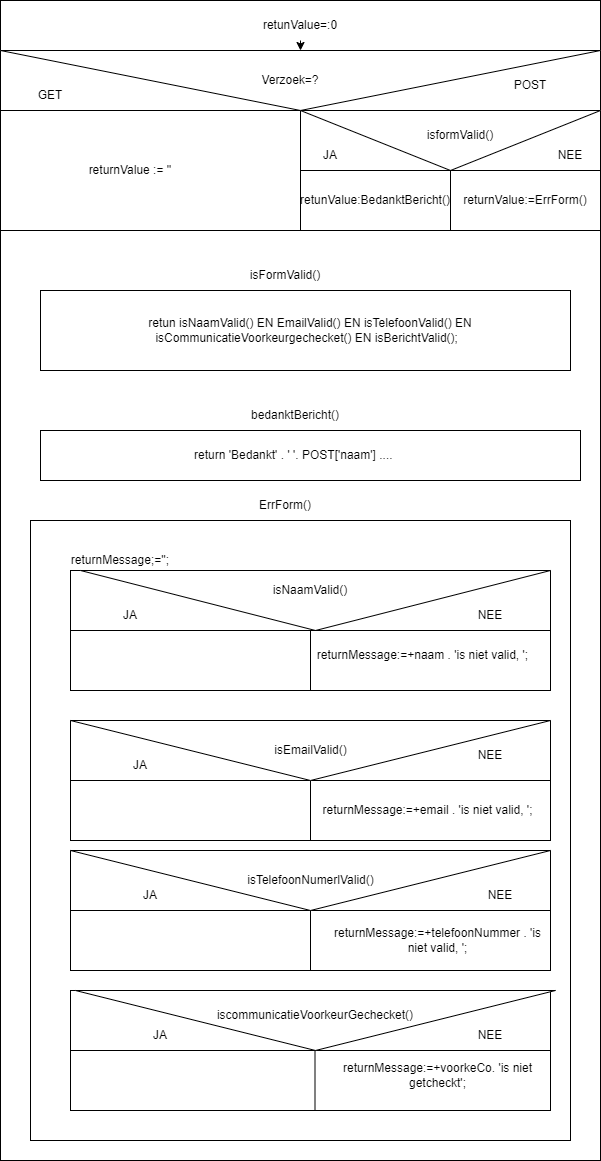

The diagram above was exported from draw.io. Its source (the exported page's mxGraphModel, read from the mxfile embedded in the PNG):
<mxGraphModel dx="820" dy="465" grid="1" gridSize="10" guides="1" tooltips="1" connect="1" arrows="1" fold="1" page="1" pageScale="1" pageWidth="827" pageHeight="1169" math="0" shadow="0">
  <root>
    <mxCell id="0" />
    <mxCell id="1" parent="0" />
    <mxCell id="3" value="Text" style="text;html=1;align=center;verticalAlign=middle;resizable=0;points=[];autosize=1;strokeColor=none;fillColor=none;" parent="1" vertex="1">
      <mxGeometry x="130" y="280" width="40" height="20" as="geometry" />
    </mxCell>
    <mxCell id="4" value="" style="rounded=0;whiteSpace=wrap;html=1;" parent="1" vertex="1">
      <mxGeometry x="10" y="40" width="600" height="1160" as="geometry" />
    </mxCell>
    <mxCell id="6" value="" style="triangle;whiteSpace=wrap;html=1;direction=south;" parent="1" vertex="1">
      <mxGeometry x="10" y="90" width="600" height="60" as="geometry" />
    </mxCell>
    <mxCell id="8" value="" style="edgeStyle=none;html=1;" parent="1" source="7" target="6" edge="1">
      <mxGeometry relative="1" as="geometry" />
    </mxCell>
    <mxCell id="7" value="retunValue=:0" style="text;html=1;strokeColor=none;fillColor=none;align=center;verticalAlign=middle;whiteSpace=wrap;rounded=0;" parent="1" vertex="1">
      <mxGeometry x="280" y="50" width="60" height="30" as="geometry" />
    </mxCell>
    <mxCell id="9" value="Verzoek=?" style="text;html=1;strokeColor=none;fillColor=none;align=center;verticalAlign=middle;whiteSpace=wrap;rounded=0;" parent="1" vertex="1">
      <mxGeometry x="270" y="105" width="60" height="30" as="geometry" />
    </mxCell>
    <mxCell id="13" value="GET" style="text;html=1;strokeColor=none;fillColor=none;align=center;verticalAlign=middle;whiteSpace=wrap;rounded=0;" parent="1" vertex="1">
      <mxGeometry x="30" y="120" width="60" height="30" as="geometry" />
    </mxCell>
    <mxCell id="14" value="POST" style="text;html=1;strokeColor=none;fillColor=none;align=center;verticalAlign=middle;whiteSpace=wrap;rounded=0;" parent="1" vertex="1">
      <mxGeometry x="510" y="110" width="60" height="30" as="geometry" />
    </mxCell>
    <mxCell id="20" value="" style="rounded=0;whiteSpace=wrap;html=1;" parent="1" vertex="1">
      <mxGeometry x="10" y="150" width="300" height="120" as="geometry" />
    </mxCell>
    <mxCell id="21" value="" style="rounded=0;whiteSpace=wrap;html=1;" parent="1" vertex="1">
      <mxGeometry x="310" y="150" width="300" height="60" as="geometry" />
    </mxCell>
    <mxCell id="24" value="returnValue := ''" style="text;html=1;strokeColor=none;fillColor=none;align=center;verticalAlign=middle;whiteSpace=wrap;rounded=0;" parent="1" vertex="1">
      <mxGeometry x="80" y="192.5" width="120" height="35" as="geometry" />
    </mxCell>
    <mxCell id="26" value="" style="triangle;whiteSpace=wrap;html=1;rotation=90;" parent="1" vertex="1">
      <mxGeometry x="430" y="30" width="60" height="300" as="geometry" />
    </mxCell>
    <mxCell id="27" value="isformValid()" style="text;html=1;strokeColor=none;fillColor=none;align=center;verticalAlign=middle;whiteSpace=wrap;rounded=0;" parent="1" vertex="1">
      <mxGeometry x="430" y="160" width="80" height="30" as="geometry" />
    </mxCell>
    <mxCell id="28" value="JA" style="text;html=1;strokeColor=none;fillColor=none;align=center;verticalAlign=middle;whiteSpace=wrap;rounded=0;" parent="1" vertex="1">
      <mxGeometry x="310" y="180" width="60" height="30" as="geometry" />
    </mxCell>
    <mxCell id="29" value="NEE" style="text;html=1;strokeColor=none;fillColor=none;align=center;verticalAlign=middle;whiteSpace=wrap;rounded=0;" parent="1" vertex="1">
      <mxGeometry x="550" y="180" width="60" height="30" as="geometry" />
    </mxCell>
    <mxCell id="30" value="" style="rounded=0;whiteSpace=wrap;html=1;" parent="1" vertex="1">
      <mxGeometry x="310" y="210" width="150" height="60" as="geometry" />
    </mxCell>
    <mxCell id="31" value="" style="rounded=0;whiteSpace=wrap;html=1;" parent="1" vertex="1">
      <mxGeometry x="460" y="210" width="150" height="60" as="geometry" />
    </mxCell>
    <mxCell id="32" value="retunValue:BedanktBericht()" style="text;html=1;strokeColor=none;fillColor=none;align=center;verticalAlign=middle;whiteSpace=wrap;rounded=0;" parent="1" vertex="1">
      <mxGeometry x="310" y="225" width="150" height="30" as="geometry" />
    </mxCell>
    <mxCell id="33" value="returnValue:=ErrForm()" style="text;html=1;strokeColor=none;fillColor=none;align=center;verticalAlign=middle;whiteSpace=wrap;rounded=0;" parent="1" vertex="1">
      <mxGeometry x="470" y="225" width="130" height="30" as="geometry" />
    </mxCell>
    <mxCell id="34" value="isFormValid()" style="text;html=1;strokeColor=none;fillColor=none;align=center;verticalAlign=middle;whiteSpace=wrap;rounded=0;" parent="1" vertex="1">
      <mxGeometry x="130" y="300" width="330" height="30" as="geometry" />
    </mxCell>
    <mxCell id="35" value="" style="rounded=0;whiteSpace=wrap;html=1;" parent="1" vertex="1">
      <mxGeometry x="50" y="330" width="530" height="80" as="geometry" />
    </mxCell>
    <mxCell id="36" value="retun isNaamValid() EN EmailValid() EN isTelefoonValid() EN isCommunicatieVoorkeurgechecket() EN isBerichtValid();&amp;nbsp;&amp;nbsp;" style="text;html=1;strokeColor=none;fillColor=none;align=center;verticalAlign=middle;whiteSpace=wrap;rounded=0;" parent="1" vertex="1">
      <mxGeometry x="70" y="340" width="500" height="60" as="geometry" />
    </mxCell>
    <mxCell id="38" value="" style="rounded=0;whiteSpace=wrap;html=1;" parent="1" vertex="1">
      <mxGeometry x="50" y="470" width="540" height="50" as="geometry" />
    </mxCell>
    <mxCell id="39" value="bedanktBericht()" style="text;html=1;strokeColor=none;fillColor=none;align=center;verticalAlign=middle;whiteSpace=wrap;rounded=0;" parent="1" vertex="1">
      <mxGeometry x="250" y="440" width="110" height="30" as="geometry" />
    </mxCell>
    <mxCell id="40" value="return 'Bedankt' . ' '. POST['naam'] ....&amp;nbsp;" style="text;html=1;strokeColor=none;fillColor=none;align=center;verticalAlign=middle;whiteSpace=wrap;rounded=0;" parent="1" vertex="1">
      <mxGeometry x="70" y="480" width="470" height="30" as="geometry" />
    </mxCell>
    <mxCell id="41" value="ErrForm()" style="text;html=1;strokeColor=none;fillColor=none;align=center;verticalAlign=middle;whiteSpace=wrap;rounded=0;" parent="1" vertex="1">
      <mxGeometry x="265" y="530" width="60" height="30" as="geometry" />
    </mxCell>
    <mxCell id="42" value="" style="rounded=0;whiteSpace=wrap;html=1;" parent="1" vertex="1">
      <mxGeometry x="40" y="560" width="540" height="620" as="geometry" />
    </mxCell>
    <mxCell id="43" value="returnMessage;='';" style="text;html=1;strokeColor=none;fillColor=none;align=center;verticalAlign=middle;whiteSpace=wrap;rounded=0;" parent="1" vertex="1">
      <mxGeometry x="70" y="585" width="120" height="30" as="geometry" />
    </mxCell>
    <mxCell id="45" value="" style="rounded=0;whiteSpace=wrap;html=1;" parent="1" vertex="1">
      <mxGeometry x="80" y="610" width="480" height="60" as="geometry" />
    </mxCell>
    <mxCell id="46" value="" style="triangle;whiteSpace=wrap;html=1;rotation=90;" parent="1" vertex="1">
      <mxGeometry x="295" y="405" width="60" height="470" as="geometry" />
    </mxCell>
    <mxCell id="47" value="isNaamValid()" style="text;html=1;strokeColor=none;fillColor=none;align=center;verticalAlign=middle;whiteSpace=wrap;rounded=0;" parent="1" vertex="1">
      <mxGeometry x="270" y="615" width="100" height="30" as="geometry" />
    </mxCell>
    <mxCell id="48" value="JA" style="text;html=1;strokeColor=none;fillColor=none;align=center;verticalAlign=middle;whiteSpace=wrap;rounded=0;" parent="1" vertex="1">
      <mxGeometry x="110" y="640" width="60" height="30" as="geometry" />
    </mxCell>
    <mxCell id="49" value="NEE" style="text;html=1;strokeColor=none;fillColor=none;align=center;verticalAlign=middle;whiteSpace=wrap;rounded=0;" parent="1" vertex="1">
      <mxGeometry x="470" y="640" width="60" height="30" as="geometry" />
    </mxCell>
    <mxCell id="50" value="" style="rounded=0;whiteSpace=wrap;html=1;" parent="1" vertex="1">
      <mxGeometry x="320" y="670" width="240" height="60" as="geometry" />
    </mxCell>
    <mxCell id="51" value="" style="rounded=0;whiteSpace=wrap;html=1;" parent="1" vertex="1">
      <mxGeometry x="80" y="670" width="240" height="60" as="geometry" />
    </mxCell>
    <mxCell id="52" value="returnMessage:=+naam . 'is niet valid, ';" style="text;html=1;strokeColor=none;fillColor=none;align=center;verticalAlign=middle;whiteSpace=wrap;rounded=0;" parent="1" vertex="1">
      <mxGeometry x="325" y="680" width="215" height="30" as="geometry" />
    </mxCell>
    <mxCell id="53" value="" style="rounded=0;whiteSpace=wrap;html=1;" parent="1" vertex="1">
      <mxGeometry x="80" y="760" width="480" height="60" as="geometry" />
    </mxCell>
    <mxCell id="54" value="" style="rounded=0;whiteSpace=wrap;html=1;" parent="1" vertex="1">
      <mxGeometry x="80" y="820" width="480" height="60" as="geometry" />
    </mxCell>
    <mxCell id="55" value="" style="endArrow=none;html=1;exitX=0.5;exitY=1;exitDx=0;exitDy=0;entryX=0.5;entryY=1;entryDx=0;entryDy=0;" parent="1" source="54" target="53" edge="1">
      <mxGeometry width="50" height="50" relative="1" as="geometry">
        <mxPoint x="280" y="860" as="sourcePoint" />
        <mxPoint x="330" y="810" as="targetPoint" />
      </mxGeometry>
    </mxCell>
    <mxCell id="56" value="" style="triangle;whiteSpace=wrap;html=1;rotation=90;" parent="1" vertex="1">
      <mxGeometry x="290" y="550" width="60" height="480" as="geometry" />
    </mxCell>
    <mxCell id="57" value="isEmailValid()" style="text;html=1;strokeColor=none;fillColor=none;align=center;verticalAlign=middle;whiteSpace=wrap;rounded=0;" parent="1" vertex="1">
      <mxGeometry x="272.5" y="775" width="95" height="30" as="geometry" />
    </mxCell>
    <mxCell id="58" value="JA" style="text;html=1;strokeColor=none;fillColor=none;align=center;verticalAlign=middle;whiteSpace=wrap;rounded=0;" parent="1" vertex="1">
      <mxGeometry x="120" y="790" width="60" height="30" as="geometry" />
    </mxCell>
    <mxCell id="59" value="NEE" style="text;html=1;strokeColor=none;fillColor=none;align=center;verticalAlign=middle;whiteSpace=wrap;rounded=0;" parent="1" vertex="1">
      <mxGeometry x="470" y="780" width="60" height="30" as="geometry" />
    </mxCell>
    <mxCell id="60" value="returnMessage:=+email . 'is niet valid, ';" style="text;html=1;strokeColor=none;fillColor=none;align=center;verticalAlign=middle;whiteSpace=wrap;rounded=0;" parent="1" vertex="1">
      <mxGeometry x="330" y="835" width="215" height="30" as="geometry" />
    </mxCell>
    <mxCell id="61" value="" style="triangle;whiteSpace=wrap;html=1;rotation=90;" parent="1" vertex="1">
      <mxGeometry x="290" y="680" width="60" height="480" as="geometry" />
    </mxCell>
    <mxCell id="62" value="" style="rounded=0;whiteSpace=wrap;html=1;" parent="1" vertex="1">
      <mxGeometry x="80" y="950" width="480" height="60" as="geometry" />
    </mxCell>
    <mxCell id="63" value="" style="rounded=0;whiteSpace=wrap;html=1;" parent="1" vertex="1">
      <mxGeometry x="80" y="890" width="480" height="60" as="geometry" />
    </mxCell>
    <mxCell id="64" value="" style="triangle;whiteSpace=wrap;html=1;rotation=90;" parent="1" vertex="1">
      <mxGeometry x="290" y="680" width="60" height="480" as="geometry" />
    </mxCell>
    <mxCell id="65" value="isTelefoonNumerlValid()" style="text;html=1;strokeColor=none;fillColor=none;align=center;verticalAlign=middle;whiteSpace=wrap;rounded=0;" parent="1" vertex="1">
      <mxGeometry x="272.5" y="905" width="95" height="30" as="geometry" />
    </mxCell>
    <mxCell id="66" value="NEE" style="text;html=1;strokeColor=none;fillColor=none;align=center;verticalAlign=middle;whiteSpace=wrap;rounded=0;" parent="1" vertex="1">
      <mxGeometry x="480" y="920" width="60" height="30" as="geometry" />
    </mxCell>
    <mxCell id="67" value="JA" style="text;html=1;strokeColor=none;fillColor=none;align=center;verticalAlign=middle;whiteSpace=wrap;rounded=0;" parent="1" vertex="1">
      <mxGeometry x="130" y="920" width="60" height="30" as="geometry" />
    </mxCell>
    <mxCell id="68" value="returnMessage:=+telefoonNummer . 'is niet valid, ';" style="text;html=1;strokeColor=none;fillColor=none;align=center;verticalAlign=middle;whiteSpace=wrap;rounded=0;" parent="1" vertex="1">
      <mxGeometry x="340" y="965" width="215" height="30" as="geometry" />
    </mxCell>
    <mxCell id="69" value="" style="endArrow=none;html=1;entryX=0.5;entryY=0;entryDx=0;entryDy=0;exitX=0.5;exitY=1;exitDx=0;exitDy=0;" parent="1" source="62" target="62" edge="1">
      <mxGeometry width="50" height="50" relative="1" as="geometry">
        <mxPoint x="280" y="1060" as="sourcePoint" />
        <mxPoint x="330" y="1010" as="targetPoint" />
      </mxGeometry>
    </mxCell>
    <mxCell id="70" value="" style="rounded=0;whiteSpace=wrap;html=1;" parent="1" vertex="1">
      <mxGeometry x="80" y="1030" width="480" height="60" as="geometry" />
    </mxCell>
    <mxCell id="71" value="" style="rounded=0;whiteSpace=wrap;html=1;" parent="1" vertex="1">
      <mxGeometry x="80" y="1090" width="480" height="60" as="geometry" />
    </mxCell>
    <mxCell id="73" value="" style="triangle;whiteSpace=wrap;html=1;rotation=90;" parent="1" vertex="1">
      <mxGeometry x="295" y="820" width="60" height="480" as="geometry" />
    </mxCell>
    <mxCell id="74" value="" style="endArrow=none;html=1;entryX=0.5;entryY=0;entryDx=0;entryDy=0;exitX=0.5;exitY=1;exitDx=0;exitDy=0;" parent="1" edge="1">
      <mxGeometry width="50" height="50" relative="1" as="geometry">
        <mxPoint x="324.5" y="1150" as="sourcePoint" />
        <mxPoint x="324.5" y="1090" as="targetPoint" />
      </mxGeometry>
    </mxCell>
    <mxCell id="75" value="iscommunicatieVoorkeurGechecket()" style="text;html=1;strokeColor=none;fillColor=none;align=center;verticalAlign=middle;whiteSpace=wrap;rounded=0;" parent="1" vertex="1">
      <mxGeometry x="215" y="1040" width="220" height="30" as="geometry" />
    </mxCell>
    <mxCell id="76" value="JA" style="text;html=1;strokeColor=none;fillColor=none;align=center;verticalAlign=middle;whiteSpace=wrap;rounded=0;" parent="1" vertex="1">
      <mxGeometry x="140" y="1060" width="60" height="30" as="geometry" />
    </mxCell>
    <mxCell id="77" value="NEE" style="text;html=1;strokeColor=none;fillColor=none;align=center;verticalAlign=middle;whiteSpace=wrap;rounded=0;" parent="1" vertex="1">
      <mxGeometry x="470" y="1060" width="60" height="30" as="geometry" />
    </mxCell>
    <mxCell id="78" value="returnMessage:=+voorkeCo. 'is niet getcheckt';" style="text;html=1;strokeColor=none;fillColor=none;align=center;verticalAlign=middle;whiteSpace=wrap;rounded=0;" parent="1" vertex="1">
      <mxGeometry x="340" y="1100" width="215" height="30" as="geometry" />
    </mxCell>
  </root>
</mxGraphModel>